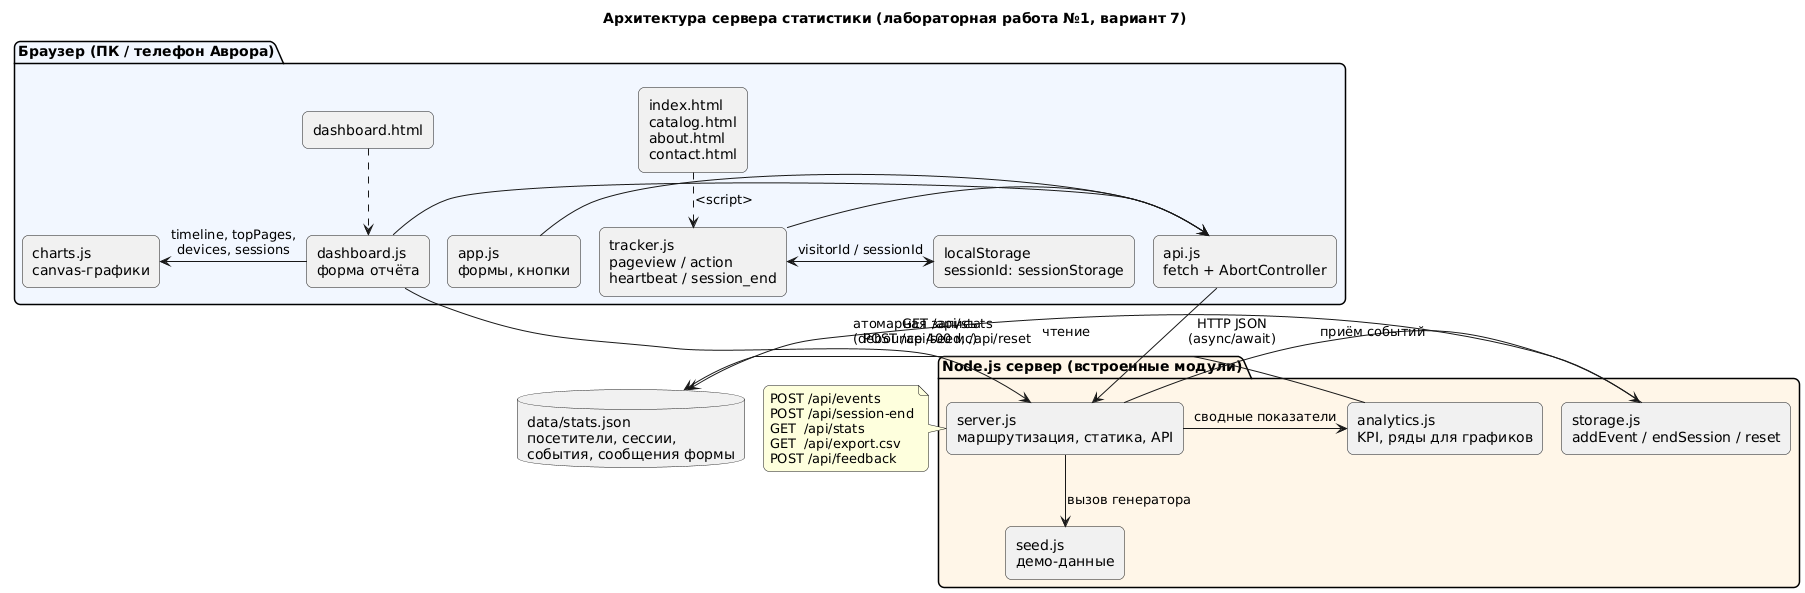

The diagram above was rendered by PlantUML. Its source (embedded in the PNG):
@startuml architecture
!pragma layout smetana
skinparam defaultFontName "DejaVu Sans"
skinparam componentStyle rectangle
skinparam shadowing false
skinparam roundCorner 12
title Архитектура сервера статистики (лабораторная работа №1, вариант 7)

package "Браузер (ПК / телефон Аврора)" #F2F7FF {
  [index.html\ncatalog.html\nabout.html\ncontact.html] as pages
  [dashboard.html] as dash
  [tracker.js\npageview / action\nheartbeat / session_end] as tracker
  [api.js\nfetch + AbortController] as api
  [app.js\nформы, кнопки] as app
  [dashboard.js\nформа отчёта] as dashjs
  [charts.js\ncanvas-графики] as charts
  [localStorage\nsessionId: sessionStorage] as store
}

package "Node.js сервер (встроенные модули)" #FFF6E8 {
  [server.js\nмаршрутизация, статика, API] as srv
  [analytics.js\nKPI, ряды для графиков] as anal
  [storage.js\naddEvent / endSession / reset] as stor
  [seed.js\nдемо-данные] as seed
}

database "data/stats.json\nпосетители, сессии,\nсобытия, сообщения формы" as db

pages ..> tracker : <script>
dash ..> dashjs
app -> api
dashjs -> api
tracker -> api
api --> srv : HTTP JSON\n(async/await)
dashjs --> srv : GET /api/stats\nPOST /api/seed, /api/reset
srv -> anal : сводные показатели
srv -> stor : приём событий
srv --> seed : вызов генератора
stor -> db : атомарная запись\n(debounce 400 мс)
anal -> db : чтение
tracker <-> store : visitorId / sessionId
charts <- dashjs : timeline, topPages,\ndevices, sessions

note right of srv
  POST /api/events
  POST /api/session-end
  GET  /api/stats
  GET  /api/export.csv
  POST /api/feedback
end note
@enduml